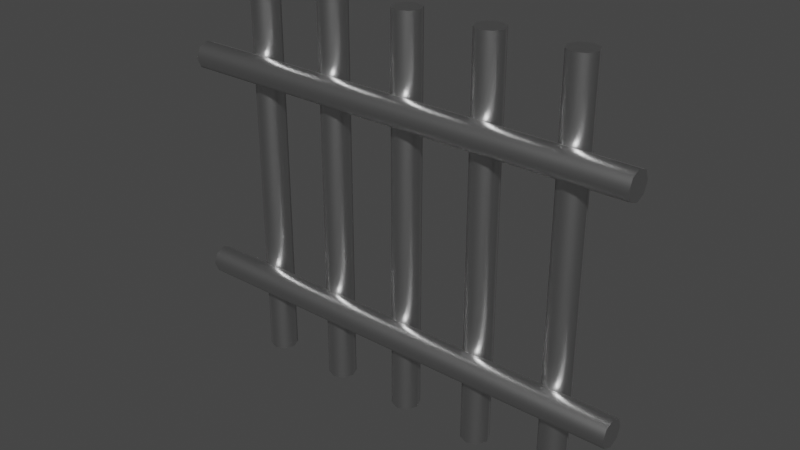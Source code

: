 # Source: prison.blend  (saved by Blender 3.2.14; exported with 4.5.12 LTS)
import bpy
from mathutils import Matrix  # noqa: F401  (used for matrix-valued properties, if any)

bpy.ops.wm.read_factory_settings(use_empty=True)
scene = bpy.context.scene
scene.name = 'Scene'

# ---- collections
col_collection = bpy.data.collections.new('Collection'); scene.collection.children.link(col_collection)

# ---- materials (node trees are filled in below, after node groups)
mat_material_002 = bpy.data.materials.new('Material.002')
mat_material_002.use_transparent_shadow = False

# ---- node groups
ng_auto_smooth = bpy.data.node_groups.new('Auto Smooth', 'GeometryNodeTree')
_s = ng_auto_smooth.interface.new_socket(name='Geometry', in_out='OUTPUT', socket_type='NodeSocketGeometry')
_s = ng_auto_smooth.interface.new_socket(name='Geometry', in_out='INPUT', socket_type='NodeSocketGeometry')
_s = ng_auto_smooth.interface.new_socket(name='Angle', in_out='INPUT', socket_type='NodeSocketFloat')
_s.subtype = 'ANGLE'
_s.min_value = 0.0
_s.max_value = 3.142
ng_auto_smooth.is_modifier = True
_N = ng_auto_smooth.nodes; _L = ng_auto_smooth.links
n0 = _N.new('NodeGroupOutput'); n0.name = 'Group Output'; n0.location = (480, -100)
n1 = _N.new('NodeGroupInput'); n1.name = 'Group Input'; n1.location = (-420, -300)
n2 = _N.new('NodeGroupInput'); n2.name = 'Group Input.001'; n2.location = (-60, -100)
n3 = _N.new('GeometryNodeSetShadeSmooth'); n3.name = 'Set Shade Smooth'; n3.location = (120, -100)
n3.domain = 'EDGE'
n4 = _N.new('GeometryNodeSetShadeSmooth'); n4.name = 'Set Shade Smooth.001'; n4.location = (300, -100)
n5 = _N.new('GeometryNodeInputMeshEdgeAngle'); n5.name = 'Edge Angle'; n5.location = (-420, -220)
n6 = _N.new('GeometryNodeInputEdgeSmooth'); n6.name = 'Is Edge Smooth'; n6.location = (-60, -160)
n7 = _N.new('GeometryNodeInputShadeSmooth'); n7.name = 'Is Face Smooth'; n7.location = (-240, -340)
n8 = _N.new('FunctionNodeBooleanMath'); n8.name = 'Boolean Math'; n8.location = (-60, -220)
n9 = _N.new('FunctionNodeCompare'); n9.name = 'Compare'; n9.location = (-240, -180)
n9.operation = 'LESS_EQUAL'
_L.new(n5.outputs[0], n9.inputs[0])
_L.new(n4.outputs[0], n0.inputs[0])
_L.new(n1.outputs[1], n9.inputs[1])
_L.new(n9.outputs[0], n8.inputs[0])
_L.new(n7.outputs[0], n8.inputs[1])
_L.new(n2.outputs[0], n3.inputs[0])
_L.new(n6.outputs[0], n3.inputs[1])
_L.new(n3.outputs[0], n4.inputs[0])
_L.new(n8.outputs[0], n3.inputs[2])
n0.is_active_output = True

# ---- material node trees
mat_material_002.use_nodes = True; mat_material_002.node_tree.nodes.clear()
_N = mat_material_002.node_tree.nodes; _L = mat_material_002.node_tree.links
n0 = _N.new('ShaderNodeBsdfPrincipled'); n0.name = 'Principled BSDF'; n0.location = (10, 300)
n0.distribution = 'GGX'
n0.subsurface_method = 'RANDOM_WALK_SKIN'
n0.inputs[0].default_value = (0.6383, 0.6383, 0.6383, 1.0)
n0.inputs[1].default_value = 1.0
n0.inputs[2].default_value = 0.3696
n0.inputs[3].default_value = 1.45
n0.inputs[27].default_value = (0.0, 0.0, 0.0, 1.0)
n0.inputs[28].default_value = 1.0
n1 = _N.new('ShaderNodeOutputMaterial'); n1.name = 'Material Output'; n1.location = (300, 300)
_L.new(n0.outputs[0], n1.inputs[0])
n1.is_active_output = True

# ---- world
world_world = bpy.data.worlds.new('World'); scene.world = world_world
world_world.use_nodes = True; world_world.node_tree.nodes.clear()
_N = world_world.node_tree.nodes; _L = world_world.node_tree.links
n0 = _N.new('ShaderNodeOutputWorld'); n0.name = 'World Output'; n0.location = (300, 300)
n1 = _N.new('ShaderNodeBackground'); n1.name = 'Background'; n1.location = (10, 300)
n1.inputs[0].default_value = (0.05088, 0.05088, 0.05088, 1.0)
_L.new(n1.outputs[0], n0.inputs[0])
n0.is_active_output = True
world_world.color = (0.05088, 0.05088, 0.05088)
world_world.use_sun_shadow = False
world_world.sun_shadow_jitter_overblur = 0.0

# ---- meshes
me_cylinder_001 = bpy.data.meshes.new('Cylinder.001')
me_cylinder_001.from_pydata([(5.694e-10, -11.0, -1.0), (5.694e-10, -11.0, 1.0), (0.7071, -11.29, -1.0), (0.7071, -11.29, 1.0), (1.0, -12.0, -1.0), (1.0, -12.0, 1.0), (0.7071, -12.71, -1.0), (0.7071, -12.71, 1.0), (-8.685e-08, -13.0, -1.0), (-8.685e-08, -13.0, 1.0), (-0.7071, -12.71, -1.0), (-0.7071, -12.71, 1.0), (-1.0, -12.0, -1.0), (-1.0, -12.0, 1.0), (-0.7071, -11.29, -1.0), (-0.7071, -11.29, 1.0), (5.694e-10, -5.0, -1.0), (5.694e-10, -5.0, 1.0), (0.7071, -5.293, -1.0), (0.7071, -5.293, 1.0), (1.0, -6.0, -1.0), (1.0, -6.0, 1.0), (0.7071, -6.707, -1.0), (0.7071, -6.707, 1.0), (-8.685e-08, -7.0, -1.0), (-8.685e-08, -7.0, 1.0), (-0.7071, -6.707, -1.0), (-0.7071, -6.707, 1.0), (-1.0, -6.0, -1.0), (-1.0, -6.0, 1.0), (-0.7071, -5.293, -1.0), (-0.7071, -5.293, 1.0), (5.694e-10, 1.0, -1.0), (5.694e-10, 1.0, 1.0), (0.7071, 0.7071, -1.0), (0.7071, 0.7071, 1.0), (1.0, -9.537e-07, -1.0), (1.0, -9.537e-07, 1.0), (0.7071, -0.7071, -1.0), (0.7071, -0.7071, 1.0), (-8.685e-08, -1.0, -1.0), (-8.685e-08, -1.0, 1.0), (-0.7071, -0.7071, -1.0), (-0.7071, -0.7071, 1.0), (-1.0, -9.537e-07, -1.0), (-1.0, -9.537e-07, 1.0), (-0.7071, 0.7071, -1.0), (-0.7071, 0.7071, 1.0), (5.694e-10, 7.0, -1.0), (5.694e-10, 7.0, 1.0), (0.7071, 6.707, -1.0), (0.7071, 6.707, 1.0), (1.0, 6.0, -1.0), (1.0, 6.0, 1.0), (0.7071, 5.293, -1.0), (0.7071, 5.293, 1.0), (-8.685e-08, 5.0, -1.0), (-8.685e-08, 5.0, 1.0), (-0.7071, 5.293, -1.0), (-0.7071, 5.293, 1.0), (-1.0, 6.0, -1.0), (-1.0, 6.0, 1.0), (-0.7071, 6.707, -1.0), (-0.7071, 6.707, 1.0), (5.694e-10, 13.0, -1.0), (5.694e-10, 13.0, 1.0), (0.7071, 12.71, -1.0), (0.7071, 12.71, 1.0), (1.0, 12.0, -1.0), (1.0, 12.0, 1.0), (0.7071, 11.29, -1.0), (0.7071, 11.29, 1.0), (-8.685e-08, 11.0, -1.0), (-8.685e-08, 11.0, 1.0), (-0.7071, 11.29, -1.0), (-0.7071, 11.29, 1.0), (-1.0, 12.0, -1.0), (-1.0, 12.0, 1.0), (-0.7071, 12.71, -1.0), (-0.7071, 12.71, 1.0)], [], [(0, 1, 3, 2), (2, 3, 5, 4), (4, 5, 7, 6), (6, 7, 9, 8), (8, 9, 11, 10), (10, 11, 13, 12), (3, 1, 15, 13, 11, 9, 7, 5), (12, 13, 15, 14), (14, 15, 1, 0), (0, 2, 4, 6, 8, 10, 12, 14), (16, 17, 19, 18), (18, 19, 21, 20), (20, 21, 23, 22), (22, 23, 25, 24), (24, 25, 27, 26), (26, 27, 29, 28), (19, 17, 31, 29, 27, 25, 23, 21), (28, 29, 31, 30), (30, 31, 17, 16), (16, 18, 20, 22, 24, 26, 28, 30), (32, 33, 35, 34), (34, 35, 37, 36), (36, 37, 39, 38), (38, 39, 41, 40), (40, 41, 43, 42), (42, 43, 45, 44), (35, 33, 47, 45, 43, 41, 39, 37), (44, 45, 47, 46), (46, 47, 33, 32), (32, 34, 36, 38, 40, 42, 44, 46), (48, 49, 51, 50), (50, 51, 53, 52), (52, 53, 55, 54), (54, 55, 57, 56), (56, 57, 59, 58), (58, 59, 61, 60), (51, 49, 63, 61, 59, 57, 55, 53), (60, 61, 63, 62), (62, 63, 49, 48), (48, 50, 52, 54, 56, 58, 60, 62), (64, 65, 67, 66), (66, 67, 69, 68), (68, 69, 71, 70), (70, 71, 73, 72), (72, 73, 75, 74), (74, 75, 77, 76), (67, 65, 79, 77, 75, 73, 71, 69), (76, 77, 79, 78), (78, 79, 65, 64), (64, 66, 68, 70, 72, 74, 76, 78)])
me_cylinder_001.polygons.foreach_set('use_smooth', [True] * 50)
_uv = me_cylinder_001.uv_layers.new(name='UVMap')
_uv.uv.foreach_set('vector', [1.0, 0.5, 1.0, 1.0, 0.875, 1.0, 0.875, 0.5, 0.875, 0.5, 0.875, 1.0, 0.75, 1.0, 0.75, 0.5, 0.75, 0.5, 0.75, 1.0, 0.625, 1.0, 0.625, 0.5, 0.625, 0.5, 0.625, 1.0, 0.5, 1.0, 0.5, 0.5, 0.5, 0.5, 0.5, 1.0, 0.375, 1.0, 0.375, 0.5, 0.375, 0.5, 0.375, 1.0, 0.25, 1.0, 0.25, 0.5, 0.4197, 0.4197, 0.25, 0.49, 0.08029, 0.4197, 0.01, 0.25, 0.08029, 0.08029, 0.25, 0.01, 0.4197, 0.08029, 0.49, 0.25, 0.25, 0.5, 0.25, 1.0, 0.125, 1.0, 0.125, 0.5, 0.125, 0.5, 0.125, 1.0, 0.0, 1.0, 0.0, 0.5, 0.75, 0.49, 0.9197, 0.4197, 0.99, 0.25, 0.9197, 0.08029, 0.75, 0.01, 0.5803, 0.08029, 0.51, 0.25, 0.5803, 0.4197, 1.0, 0.5, 1.0, 1.0, 0.875, 1.0, 0.875, 0.5, 0.875, 0.5, 0.875, 1.0, 0.75, 1.0, 0.75, 0.5, 0.75, 0.5, 0.75, 1.0, 0.625, 1.0, 0.625, 0.5, 0.625, 0.5, 0.625, 1.0, 0.5, 1.0, 0.5, 0.5, 0.5, 0.5, 0.5, 1.0, 0.375, 1.0, 0.375, 0.5, 0.375, 0.5, 0.375, 1.0, 0.25, 1.0, 0.25, 0.5, 0.4197, 0.4197, 0.25, 0.49, 0.08029, 0.4197, 0.01, 0.25, 0.08029, 0.08029, 0.25, 0.01, 0.4197, 0.08029, 0.49, 0.25, 0.25, 0.5, 0.25, 1.0, 0.125, 1.0, 0.125, 0.5, 0.125, 0.5, 0.125, 1.0, 0.0, 1.0, 0.0, 0.5, 0.75, 0.49, 0.9197, 0.4197, 0.99, 0.25, 0.9197, 0.08029, 0.75, 0.01, 0.5803, 0.08029, 0.51, 0.25, 0.5803, 0.4197, 1.0, 0.5, 1.0, 1.0, 0.875, 1.0, 0.875, 0.5, 0.875, 0.5, 0.875, 1.0, 0.75, 1.0, 0.75, 0.5, 0.75, 0.5, 0.75, 1.0, 0.625, 1.0, 0.625, 0.5, 0.625, 0.5, 0.625, 1.0, 0.5, 1.0, 0.5, 0.5, 0.5, 0.5, 0.5, 1.0, 0.375, 1.0, 0.375, 0.5, 0.375, 0.5, 0.375, 1.0, 0.25, 1.0, 0.25, 0.5, 0.4197, 0.4197, 0.25, 0.49, 0.08029, 0.4197, 0.01, 0.25, 0.08029, 0.08029, 0.25, 0.01, 0.4197, 0.08029, 0.49, 0.25, 0.25, 0.5, 0.25, 1.0, 0.125, 1.0, 0.125, 0.5, 0.125, 0.5, 0.125, 1.0, 0.0, 1.0, 0.0, 0.5, 0.75, 0.49, 0.9197, 0.4197, 0.99, 0.25, 0.9197, 0.08029, 0.75, 0.01, 0.5803, 0.08029, 0.51, 0.25, 0.5803, 0.4197, 1.0, 0.5, 1.0, 1.0, 0.875, 1.0, 0.875, 0.5, 0.875, 0.5, 0.875, 1.0, 0.75, 1.0, 0.75, 0.5, 0.75, 0.5, 0.75, 1.0, 0.625, 1.0, 0.625, 0.5, 0.625, 0.5, 0.625, 1.0, 0.5, 1.0, 0.5, 0.5, 0.5, 0.5, 0.5, 1.0, 0.375, 1.0, 0.375, 0.5, 0.375, 0.5, 0.375, 1.0, 0.25, 1.0, 0.25, 0.5, 0.4197, 0.4197, 0.25, 0.49, 0.08029, 0.4197, 0.01, 0.25, 0.08029, 0.08029, 0.25, 0.01, 0.4197, 0.08029, 0.49, 0.25, 0.25, 0.5, 0.25, 1.0, 0.125, 1.0, 0.125, 0.5, 0.125, 0.5, 0.125, 1.0, 0.0, 1.0, 0.0, 0.5, 0.75, 0.49, 0.9197, 0.4197, 0.99, 0.25, 0.9197, 0.08029, 0.75, 0.01, 0.5803, 0.08029, 0.51, 0.25, 0.5803, 0.4197, 1.0, 0.5, 1.0, 1.0, 0.875, 1.0, 0.875, 0.5, 0.875, 0.5, 0.875, 1.0, 0.75, 1.0, 0.75, 0.5, 0.75, 0.5, 0.75, 1.0, 0.625, 1.0, 0.625, 0.5, 0.625, 0.5, 0.625, 1.0, 0.5, 1.0, 0.5, 0.5, 0.5, 0.5, 0.5, 1.0, 0.375, 1.0, 0.375, 0.5, 0.375, 0.5, 0.375, 1.0, 0.25, 1.0, 0.25, 0.5, 0.4197, 0.4197, 0.25, 0.49, 0.08029, 0.4197, 0.01, 0.25, 0.08029, 0.08029, 0.25, 0.01, 0.4197, 0.08029, 0.49, 0.25, 0.25, 0.5, 0.25, 1.0, 0.125, 1.0, 0.125, 0.5, 0.125, 0.5, 0.125, 1.0, 0.0, 1.0, 0.0, 0.5, 0.75, 0.49, 0.9197, 0.4197, 0.99, 0.25, 0.9197, 0.08029, 0.75, 0.01, 0.5803, 0.08029, 0.51, 0.25, 0.5803, 0.4197])
me_cylinder_001.materials.append(mat_material_002)
me_cylinder_001.update()
me_cylinder_003 = bpy.data.meshes.new('Cylinder.003')
me_cylinder_003.from_pydata([(2.578e-08, -7.0, -1.0), (2.578e-08, -7.0, 1.0), (0.7071, -7.293, -1.0), (0.7071, -7.293, 1.0), (1.0, -8.0, -1.0), (1.0, -8.0, 1.0), (0.7071, -8.707, -1.0), (0.7071, -8.707, 1.0), (-6.164e-08, -9.0, -1.0), (-6.164e-08, -9.0, 1.0), (-0.7071, -8.707, -1.0), (-0.7071, -8.707, 1.0), (-1.0, -8.0, -1.0), (-1.0, -8.0, 1.0), (-0.7071, -7.293, -1.0), (-0.7071, -7.293, 1.0), (2.578e-08, 9.0, -1.0), (2.578e-08, 9.0, 1.0), (0.7071, 8.707, -1.0), (0.7071, 8.707, 1.0), (1.0, 8.0, -1.0), (1.0, 8.0, 1.0), (0.7071, 7.293, -1.0), (0.7071, 7.293, 1.0), (-6.164e-08, 7.0, -1.0), (-6.164e-08, 7.0, 1.0), (-0.7071, 7.293, -1.0), (-0.7071, 7.293, 1.0), (-1.0, 8.0, -1.0), (-1.0, 8.0, 1.0), (-0.7071, 8.707, -1.0), (-0.7071, 8.707, 1.0)], [], [(0, 1, 3, 2), (2, 3, 5, 4), (4, 5, 7, 6), (6, 7, 9, 8), (8, 9, 11, 10), (10, 11, 13, 12), (3, 1, 15, 13, 11, 9, 7, 5), (12, 13, 15, 14), (14, 15, 1, 0), (0, 2, 4, 6, 8, 10, 12, 14), (16, 17, 19, 18), (18, 19, 21, 20), (20, 21, 23, 22), (22, 23, 25, 24), (24, 25, 27, 26), (26, 27, 29, 28), (19, 17, 31, 29, 27, 25, 23, 21), (28, 29, 31, 30), (30, 31, 17, 16), (16, 18, 20, 22, 24, 26, 28, 30)])
me_cylinder_003.polygons.foreach_set('use_smooth', [True] * 20)
_uv = me_cylinder_003.uv_layers.new(name='UVMap')
_uv.uv.foreach_set('vector', [1.0, 0.5, 1.0, 1.0, 0.875, 1.0, 0.875, 0.5, 0.875, 0.5, 0.875, 1.0, 0.75, 1.0, 0.75, 0.5, 0.75, 0.5, 0.75, 1.0, 0.625, 1.0, 0.625, 0.5, 0.625, 0.5, 0.625, 1.0, 0.5, 1.0, 0.5, 0.5, 0.5, 0.5, 0.5, 1.0, 0.375, 1.0, 0.375, 0.5, 0.375, 0.5, 0.375, 1.0, 0.25, 1.0, 0.25, 0.5, 0.4197, 0.4197, 0.25, 0.49, 0.08029, 0.4197, 0.01, 0.25, 0.08029, 0.08029, 0.25, 0.01, 0.4197, 0.08029, 0.49, 0.25, 0.25, 0.5, 0.25, 1.0, 0.125, 1.0, 0.125, 0.5, 0.125, 0.5, 0.125, 1.0, 0.0, 1.0, 0.0, 0.5, 0.75, 0.49, 0.9197, 0.4197, 0.99, 0.25, 0.9197, 0.08029, 0.75, 0.01, 0.5803, 0.08029, 0.51, 0.25, 0.5803, 0.4197, 1.0, 0.5, 1.0, 1.0, 0.875, 1.0, 0.875, 0.5, 0.875, 0.5, 0.875, 1.0, 0.75, 1.0, 0.75, 0.5, 0.75, 0.5, 0.75, 1.0, 0.625, 1.0, 0.625, 0.5, 0.625, 0.5, 0.625, 1.0, 0.5, 1.0, 0.5, 0.5, 0.5, 0.5, 0.5, 1.0, 0.375, 1.0, 0.375, 0.5, 0.375, 0.5, 0.375, 1.0, 0.25, 1.0, 0.25, 0.5, 0.4197, 0.4197, 0.25, 0.49, 0.08029, 0.4197, 0.01, 0.25, 0.08029, 0.08029, 0.25, 0.01, 0.4197, 0.08029, 0.49, 0.25, 0.25, 0.5, 0.25, 1.0, 0.125, 1.0, 0.125, 0.5, 0.125, 0.5, 0.125, 1.0, 0.0, 1.0, 0.0, 0.5, 0.75, 0.49, 0.9197, 0.4197, 0.99, 0.25, 0.9197, 0.08029, 0.75, 0.01, 0.5803, 0.08029, 0.51, 0.25, 0.5803, 0.4197])
me_cylinder_003.materials.append(mat_material_002)
me_cylinder_003.update()

# ---- objects
ob_cylinder = bpy.data.objects.new('Cylinder', me_cylinder_001)
ob_cylinder_001 = bpy.data.objects.new('Cylinder.001', me_cylinder_003)

# ---- transforms, parenting, visibility, modifiers, constraints
ob_cylinder.location = (0.0, 0.0, 1.0)
ob_cylinder.rotation_euler = (0.0, -0.0, 1.571)
ob_cylinder.scale = (0.07054, 0.07054, 1.0)
_m = ob_cylinder.modifiers.new('Auto Smooth', 'NODES')
_m.node_group = ng_auto_smooth
_gi = [s.identifier for s in ng_auto_smooth.interface.items_tree if s.item_type == 'SOCKET' and s.in_out == 'INPUT']
_m[_gi[1]] = 1.047  # Angle
ob_cylinder_001.location = (0.0, -0.09232, 1.0)
ob_cylinder_001.rotation_euler = (1.571, -0.0, 1.571)
ob_cylinder_001.scale = (0.07054, 0.07054, 1.175)
_m = ob_cylinder_001.modifiers.new('Auto Smooth', 'NODES')
_m.node_group = ng_auto_smooth
_gi = [s.identifier for s in ng_auto_smooth.interface.items_tree if s.item_type == 'SOCKET' and s.in_out == 'INPUT']
_m[_gi[1]] = 1.047  # Angle

# ---- collection membership
col_collection.objects.link(ob_cylinder)
col_collection.objects.link(ob_cylinder_001)

# ---- scene / render settings (as saved in the file)
scene.frame_start = 1; scene.frame_end = 250; scene.frame_set(1)
scene.render.engine = 'BLENDER_EEVEE_NEXT'
scene.cycles.sampling_pattern = 'TABULATED_SOBOL'
scene.cycles.use_light_tree = False
scene.eevee.use_gtao = True
scene.eevee.gtao_distance = 0.4
scene.view_settings.look = 'Medium High Contrast'
scene.view_settings.view_transform = 'Filmic'
bpy.context.view_layer.update()

# ---- added for rendering (the .blend has no active camera and no usable light): camera, sun
cam_auto = bpy.data.cameras.new('AutoCamera')
cam_auto.lens = 50.0
cam_auto.sensor_width = 36.0
cam_auto.clip_end = 1000.0
ob_auto_camera = bpy.data.objects.new('AutoCamera', cam_auto)
scene.collection.objects.link(ob_auto_camera)
ob_auto_camera.location = (2.86381, -3.48273, 3.29104)
ob_auto_camera.rotation_euler = (1.09748, -7.21219e-08, 0.694738)
scene.camera = ob_auto_camera
light_auto_sun = bpy.data.lights.new('AutoSun', 'SUN')
light_auto_sun.energy = 3.0
light_auto_sun.angle = 0.0523599
ob_auto_sun = bpy.data.objects.new('AutoSun', light_auto_sun)
scene.collection.objects.link(ob_auto_sun)
ob_auto_sun.rotation_euler = (0.872665, 0.174533, 0.523599)
bpy.context.view_layer.update()
